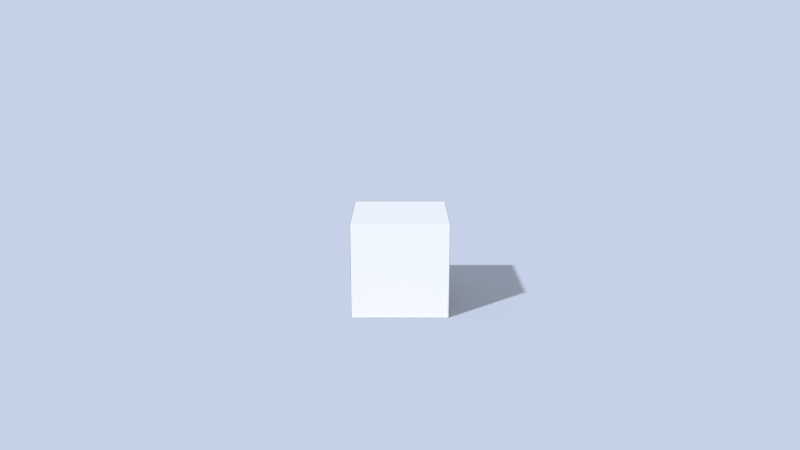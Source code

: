 # Source: p11_scene_reference.blend  (saved by Blender 5.3.31; exported with 4.5.12 LTS)
import bpy
from mathutils import Matrix  # noqa: F401  (used for matrix-valued properties, if any)

bpy.ops.wm.read_factory_settings(use_empty=True)
scene = bpy.context.scene
scene.name = 'SC_P11'

# ---- materials (node trees are filled in below, after node groups)
mat_ma_cube = bpy.data.materials.new('MA_Cube')
mat_ma_floor = bpy.data.materials.new('MA_Floor')

# ---- material node trees
mat_ma_cube.use_nodes = True; mat_ma_cube.node_tree.nodes.clear()
_N = mat_ma_cube.node_tree.nodes; _L = mat_ma_cube.node_tree.links
n0 = _N.new('ShaderNodeBsdfPrincipled'); n0.name = 'Principled BSDF'; n0.location = (-200, 100)
n0.inputs[0].default_value = (0.6, 0.6, 0.6, 1.0)
n0.inputs[2].default_value = 0.8
n0.inputs[10].default_value = 0.005
n1 = _N.new('ShaderNodeOutputMaterial'); n1.name = 'Material Output'; n1.location = (200, 100)
_L.new(n0.outputs[0], n1.inputs[0])
n1.is_active_output = True
mat_ma_floor.use_nodes = True; mat_ma_floor.node_tree.nodes.clear()
_N = mat_ma_floor.node_tree.nodes; _L = mat_ma_floor.node_tree.links
n0 = _N.new('ShaderNodeBsdfPrincipled'); n0.name = 'Principled BSDF'; n0.location = (-200, 100)
n0.inputs[10].default_value = 0.005
n1 = _N.new('ShaderNodeOutputMaterial'); n1.name = 'Material Output'; n1.location = (200, 100)
_L.new(n0.outputs[0], n1.inputs[0])
n1.is_active_output = True

# ---- world
world_wo_sky = bpy.data.worlds.new('WO_Sky'); scene.world = world_wo_sky
world_wo_sky.use_nodes = True; world_wo_sky.node_tree.nodes.clear()
_N = world_wo_sky.node_tree.nodes; _L = world_wo_sky.node_tree.links
n0 = _N.new('ShaderNodeBackground'); n0.name = 'Background'; n0.location = (-200, 100)
n0.inputs[0].default_value = (0.7, 0.8, 1.0, 1.0)
n0.inputs[1].default_value = 0.8
n1 = _N.new('ShaderNodeOutputWorld'); n1.name = 'World Output'; n1.location = (200, 100)
_L.new(n0.outputs[0], n1.inputs[0])
n1.is_active_output = True

# ---- cameras
cam_cam = bpy.data.cameras.new('CAM')
cam_cam.lens = 35.0

# ---- lights
light_sun = bpy.data.lights.new('SUN', 'SUN')
light_sun.angle = 0.03491
light_sun.energy = 4.0

# ---- meshes
me_me_cube = bpy.data.meshes.new('ME_Cube')
me_me_cube.from_pydata([(-0.5, -0.5, -0.5), (-0.5, -0.5, 0.5), (-0.5, 0.5, -0.5), (-0.5, 0.5, 0.5), (0.5, -0.5, -0.5), (0.5, -0.5, 0.5), (0.5, 0.5, -0.5), (0.5, 0.5, 0.5)], [], [(0, 1, 3, 2), (2, 3, 7, 6), (6, 7, 5, 4), (4, 5, 1, 0), (2, 6, 4, 0), (7, 3, 1, 5)])
me_me_cube.materials.append(mat_ma_cube)
me_me_cube.update()
me_me_floor = bpy.data.meshes.new('ME_Floor')
me_me_floor.from_pydata([(-20.0, -20.0, 0.0), (20.0, -20.0, 0.0), (-20.0, 20.0, 0.0), (20.0, 20.0, 0.0)], [], [(0, 1, 3, 2)])
me_me_floor.materials.append(mat_ma_floor)
me_me_floor.update()

# ---- objects
ob_cube = bpy.data.objects.new('Cube', me_me_cube)
ob_floor = bpy.data.objects.new('Floor', me_me_floor)
ob_sun = bpy.data.objects.new('SUN', light_sun)
ob_cam = bpy.data.objects.new('CAM', cam_cam)

# ---- transforms, parenting, visibility, modifiers, constraints
ob_cube.location = (0.0, 0.0, 0.5)
ob_floor.location = (0.0, 0.0, 0.0)
ob_floor.is_shadow_catcher = True
ob_sun.location = (0.0, 0.0, 0.0)
ob_sun.rotation_euler = (0.8727, 0.0, -0.8727)
ob_cam.location = (0.0, -8.0, 3.0)
ob_cam.rotation_euler = (1.309, 0.0, 0.0)

# ---- collection membership
scene.collection.objects.link(ob_cube)
scene.collection.objects.link(ob_floor)
scene.collection.objects.link(ob_sun)
scene.collection.objects.link(ob_cam)

# ---- scene / render settings (as saved in the file)
scene.camera = ob_cam
scene.frame_start = 1; scene.frame_end = 250; scene.frame_set(1)
scene.render.engine = 'CYCLES'
scene.render.image_settings.color_mode = 'RGB'
scene.render.resolution_x = 320
scene.render.resolution_y = 180
scene.render.film_transparent = True
scene.render.bake_bias = 0.0
scene.render.bake_samples = 0
scene.render.compositor_device = 'GPU'
scene.cycles.use_denoising = False
scene.cycles.samples = 2
scene.eevee.use_volume_custom_range = False
scene.eevee.fast_gi_thickness_near = 0.1
scene.eevee.fast_gi_thickness_far = 0.0
scene.eevee.ray_tracing_options.screen_trace_thickness = 0.1
scene.view_settings.view_transform = 'Standard'
bpy.context.view_layer.update()
